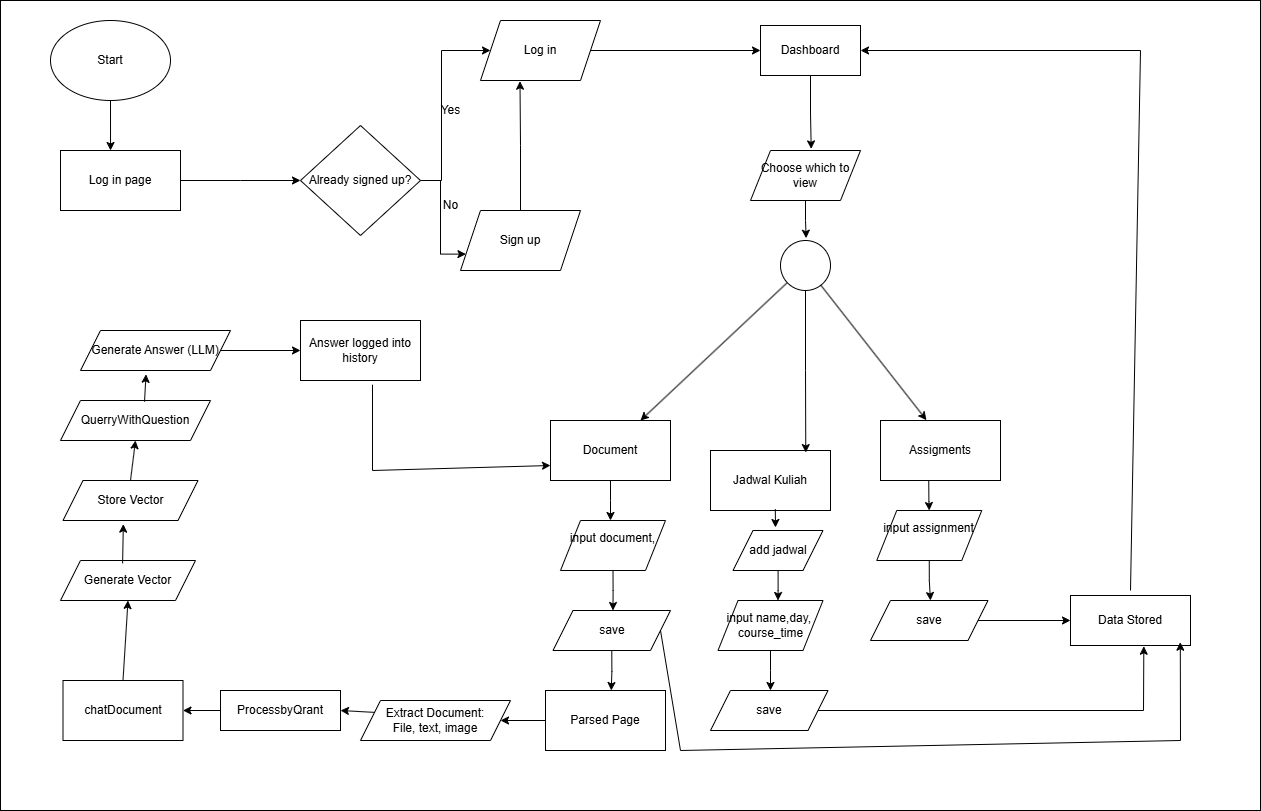

The diagram above was exported from draw.io. Its source (the exported page's mxGraphModel, read from the mxfile embedded in the PNG):
<mxGraphModel dx="1572" dy="902" grid="1" gridSize="10" guides="1" tooltips="1" connect="1" arrows="1" fold="1" page="1" pageScale="1" pageWidth="1100" pageHeight="850" background="none" math="0" shadow="0">
  <root>
    <mxCell id="0" />
    <mxCell id="1" parent="0" />
    <mxCell id="fdFqgpXybp2TtG5Vt_WT-1" value="" style="rounded=0;whiteSpace=wrap;html=1;" vertex="1" parent="1">
      <mxGeometry x="60" y="70" width="1260" height="810" as="geometry" />
    </mxCell>
    <mxCell id="MT6Mk7ikyIGHabojwd0v-1" value="Start" style="ellipse;whiteSpace=wrap;html=1;" parent="1" vertex="1">
      <mxGeometry x="110" y="90" width="120" height="80" as="geometry" />
    </mxCell>
    <mxCell id="MT6Mk7ikyIGHabojwd0v-5" style="edgeStyle=orthogonalEdgeStyle;rounded=0;orthogonalLoop=1;jettySize=auto;html=1;exitX=1;exitY=0.5;exitDx=0;exitDy=0;" parent="1" source="MT6Mk7ikyIGHabojwd0v-2" edge="1">
      <mxGeometry relative="1" as="geometry">
        <mxPoint x="360" y="250" as="targetPoint" />
      </mxGeometry>
    </mxCell>
    <mxCell id="MT6Mk7ikyIGHabojwd0v-2" value="Log in page" style="rounded=0;whiteSpace=wrap;html=1;" parent="1" vertex="1">
      <mxGeometry x="120" y="220" width="120" height="60" as="geometry" />
    </mxCell>
    <mxCell id="MT6Mk7ikyIGHabojwd0v-3" style="edgeStyle=orthogonalEdgeStyle;rounded=0;orthogonalLoop=1;jettySize=auto;html=1;entryX=0.417;entryY=0;entryDx=0;entryDy=0;entryPerimeter=0;" parent="1" source="MT6Mk7ikyIGHabojwd0v-1" target="MT6Mk7ikyIGHabojwd0v-2" edge="1">
      <mxGeometry relative="1" as="geometry" />
    </mxCell>
    <mxCell id="MT6Mk7ikyIGHabojwd0v-8" style="edgeStyle=orthogonalEdgeStyle;rounded=0;orthogonalLoop=1;jettySize=auto;html=1;exitX=1;exitY=0.5;exitDx=0;exitDy=0;" parent="1" source="MT6Mk7ikyIGHabojwd0v-4" target="MT6Mk7ikyIGHabojwd0v-6" edge="1">
      <mxGeometry relative="1" as="geometry">
        <mxPoint x="500" y="70" as="targetPoint" />
        <Array as="points">
          <mxPoint x="501" y="250" />
          <mxPoint x="501" y="120" />
        </Array>
      </mxGeometry>
    </mxCell>
    <mxCell id="MT6Mk7ikyIGHabojwd0v-9" style="edgeStyle=orthogonalEdgeStyle;rounded=0;orthogonalLoop=1;jettySize=auto;html=1;exitX=1;exitY=0.5;exitDx=0;exitDy=0;entryX=0;entryY=0.75;entryDx=0;entryDy=0;" parent="1" source="MT6Mk7ikyIGHabojwd0v-4" target="MT6Mk7ikyIGHabojwd0v-7" edge="1">
      <mxGeometry relative="1" as="geometry" />
    </mxCell>
    <mxCell id="MT6Mk7ikyIGHabojwd0v-4" value="Already signed up?" style="rhombus;whiteSpace=wrap;html=1;" parent="1" vertex="1">
      <mxGeometry x="360" y="195" width="120" height="110" as="geometry" />
    </mxCell>
    <mxCell id="DdyYptBppOC0D7uVPEgz-15" style="edgeStyle=orthogonalEdgeStyle;rounded=0;orthogonalLoop=1;jettySize=auto;html=1;exitX=1;exitY=0.5;exitDx=0;exitDy=0;entryX=0;entryY=0.5;entryDx=0;entryDy=0;" parent="1" source="MT6Mk7ikyIGHabojwd0v-6" target="MT6Mk7ikyIGHabojwd0v-17" edge="1">
      <mxGeometry relative="1" as="geometry">
        <mxPoint x="740" y="190" as="targetPoint" />
      </mxGeometry>
    </mxCell>
    <mxCell id="MT6Mk7ikyIGHabojwd0v-6" value="Log in" style="shape=parallelogram;perimeter=parallelogramPerimeter;whiteSpace=wrap;html=1;fixedSize=1;" parent="1" vertex="1">
      <mxGeometry x="540" y="90" width="120" height="60" as="geometry" />
    </mxCell>
    <mxCell id="MT6Mk7ikyIGHabojwd0v-7" value="Sign up" style="shape=parallelogram;perimeter=parallelogramPerimeter;whiteSpace=wrap;html=1;fixedSize=1;" parent="1" vertex="1">
      <mxGeometry x="520" y="280" width="120" height="60" as="geometry" />
    </mxCell>
    <mxCell id="MT6Mk7ikyIGHabojwd0v-10" value="Yes" style="text;html=1;align=center;verticalAlign=middle;resizable=0;points=[];autosize=1;strokeColor=none;fillColor=none;" parent="1" vertex="1">
      <mxGeometry x="490" y="165" width="40" height="30" as="geometry" />
    </mxCell>
    <mxCell id="MT6Mk7ikyIGHabojwd0v-11" value="No" style="text;html=1;align=center;verticalAlign=middle;resizable=0;points=[];autosize=1;strokeColor=none;fillColor=none;" parent="1" vertex="1">
      <mxGeometry x="490" y="260" width="40" height="30" as="geometry" />
    </mxCell>
    <mxCell id="MT6Mk7ikyIGHabojwd0v-17" value="Dashboard" style="rounded=0;whiteSpace=wrap;html=1;" parent="1" vertex="1">
      <mxGeometry x="820" y="95" width="100" height="50" as="geometry" />
    </mxCell>
    <mxCell id="DdyYptBppOC0D7uVPEgz-24" style="edgeStyle=orthogonalEdgeStyle;rounded=0;orthogonalLoop=1;jettySize=auto;html=1;" parent="1" source="MT6Mk7ikyIGHabojwd0v-18" edge="1">
      <mxGeometry relative="1" as="geometry">
        <mxPoint x="670" y="590" as="targetPoint" />
      </mxGeometry>
    </mxCell>
    <mxCell id="MT6Mk7ikyIGHabojwd0v-18" value="Document" style="rounded=0;whiteSpace=wrap;html=1;" parent="1" vertex="1">
      <mxGeometry x="610" y="490" width="120" height="60" as="geometry" />
    </mxCell>
    <mxCell id="DdyYptBppOC0D7uVPEgz-1" value="Jadwal Kuliah" style="rounded=0;whiteSpace=wrap;html=1;" parent="1" vertex="1">
      <mxGeometry x="770" y="520" width="120" height="60" as="geometry" />
    </mxCell>
    <mxCell id="DdyYptBppOC0D7uVPEgz-2" value="Assigments" style="rounded=0;whiteSpace=wrap;html=1;" parent="1" vertex="1">
      <mxGeometry x="940" y="490" width="120" height="60" as="geometry" />
    </mxCell>
    <mxCell id="DdyYptBppOC0D7uVPEgz-10" style="rounded=0;orthogonalLoop=1;jettySize=auto;html=1;entryX=0.75;entryY=0;entryDx=0;entryDy=0;" parent="1" source="DdyYptBppOC0D7uVPEgz-8" target="MT6Mk7ikyIGHabojwd0v-18" edge="1">
      <mxGeometry relative="1" as="geometry">
        <mxPoint x="730" y="460.0000000000001" as="targetPoint" />
      </mxGeometry>
    </mxCell>
    <mxCell id="DdyYptBppOC0D7uVPEgz-8" value="" style="ellipse;whiteSpace=wrap;html=1;aspect=fixed;" parent="1" vertex="1">
      <mxGeometry x="840" y="310" width="50" height="50" as="geometry" />
    </mxCell>
    <mxCell id="DdyYptBppOC0D7uVPEgz-11" style="edgeStyle=orthogonalEdgeStyle;rounded=0;orthogonalLoop=1;jettySize=auto;html=1;entryX=0.794;entryY=0.034;entryDx=0;entryDy=0;entryPerimeter=0;" parent="1" source="DdyYptBppOC0D7uVPEgz-8" target="DdyYptBppOC0D7uVPEgz-1" edge="1">
      <mxGeometry relative="1" as="geometry" />
    </mxCell>
    <mxCell id="DdyYptBppOC0D7uVPEgz-12" style="rounded=0;orthogonalLoop=1;jettySize=auto;html=1;entryX=0.383;entryY=-0.006;entryDx=0;entryDy=0;entryPerimeter=0;" parent="1" source="DdyYptBppOC0D7uVPEgz-8" target="DdyYptBppOC0D7uVPEgz-2" edge="1">
      <mxGeometry relative="1" as="geometry" />
    </mxCell>
    <mxCell id="DdyYptBppOC0D7uVPEgz-19" style="edgeStyle=orthogonalEdgeStyle;rounded=0;orthogonalLoop=1;jettySize=auto;html=1;exitX=0.5;exitY=0;exitDx=0;exitDy=0;entryX=0.329;entryY=1.012;entryDx=0;entryDy=0;entryPerimeter=0;" parent="1" source="MT6Mk7ikyIGHabojwd0v-7" target="MT6Mk7ikyIGHabojwd0v-6" edge="1">
      <mxGeometry relative="1" as="geometry" />
    </mxCell>
    <mxCell id="DdyYptBppOC0D7uVPEgz-20" value="Choose which to view" style="shape=parallelogram;perimeter=parallelogramPerimeter;whiteSpace=wrap;html=1;fixedSize=1;" parent="1" vertex="1">
      <mxGeometry x="810" y="220" width="110" height="50" as="geometry" />
    </mxCell>
    <mxCell id="DdyYptBppOC0D7uVPEgz-22" style="edgeStyle=orthogonalEdgeStyle;rounded=0;orthogonalLoop=1;jettySize=auto;html=1;entryX=0.552;entryY=-0.032;entryDx=0;entryDy=0;entryPerimeter=0;" parent="1" source="MT6Mk7ikyIGHabojwd0v-17" target="DdyYptBppOC0D7uVPEgz-20" edge="1">
      <mxGeometry relative="1" as="geometry" />
    </mxCell>
    <mxCell id="DdyYptBppOC0D7uVPEgz-23" style="edgeStyle=orthogonalEdgeStyle;rounded=0;orthogonalLoop=1;jettySize=auto;html=1;entryX=0.513;entryY=-0.046;entryDx=0;entryDy=0;entryPerimeter=0;" parent="1" source="DdyYptBppOC0D7uVPEgz-20" target="DdyYptBppOC0D7uVPEgz-8" edge="1">
      <mxGeometry relative="1" as="geometry" />
    </mxCell>
    <mxCell id="DdyYptBppOC0D7uVPEgz-26" style="edgeStyle=orthogonalEdgeStyle;rounded=0;orthogonalLoop=1;jettySize=auto;html=1;" parent="1" source="DdyYptBppOC0D7uVPEgz-25" edge="1">
      <mxGeometry relative="1" as="geometry">
        <mxPoint x="837.5" y="670" as="targetPoint" />
      </mxGeometry>
    </mxCell>
    <mxCell id="DdyYptBppOC0D7uVPEgz-25" value="add jadwal" style="shape=parallelogram;perimeter=parallelogramPerimeter;whiteSpace=wrap;html=1;fixedSize=1;" parent="1" vertex="1">
      <mxGeometry x="792.5" y="600" width="90" height="40" as="geometry" />
    </mxCell>
    <mxCell id="DdyYptBppOC0D7uVPEgz-29" style="edgeStyle=orthogonalEdgeStyle;rounded=0;orthogonalLoop=1;jettySize=auto;html=1;exitX=0.5;exitY=1;exitDx=0;exitDy=0;" parent="1" source="DdyYptBppOC0D7uVPEgz-28" edge="1">
      <mxGeometry relative="1" as="geometry">
        <mxPoint x="829.9736842105265" y="760" as="targetPoint" />
      </mxGeometry>
    </mxCell>
    <mxCell id="DdyYptBppOC0D7uVPEgz-28" value="input name,day,&amp;nbsp;&lt;div&gt;course_time&lt;/div&gt;" style="shape=parallelogram;perimeter=parallelogramPerimeter;whiteSpace=wrap;html=1;fixedSize=1;" parent="1" vertex="1">
      <mxGeometry x="777.5" y="670" width="105" height="50" as="geometry" />
    </mxCell>
    <mxCell id="DdyYptBppOC0D7uVPEgz-30" value="save" style="shape=parallelogram;perimeter=parallelogramPerimeter;whiteSpace=wrap;html=1;fixedSize=1;" parent="1" vertex="1">
      <mxGeometry x="770" y="760" width="117.5" height="40" as="geometry" />
    </mxCell>
    <mxCell id="0ATh5PoId9iISslLjtQA-1" style="edgeStyle=orthogonalEdgeStyle;rounded=0;orthogonalLoop=1;jettySize=auto;html=1;exitX=0.54;exitY=0.977;exitDx=0;exitDy=0;exitPerimeter=0;" parent="1" source="DdyYptBppOC0D7uVPEgz-1" edge="1">
      <mxGeometry relative="1" as="geometry">
        <mxPoint x="835" y="597" as="targetPoint" />
        <mxPoint x="910" y="670" as="sourcePoint" />
      </mxGeometry>
    </mxCell>
    <mxCell id="0ATh5PoId9iISslLjtQA-3" style="edgeStyle=orthogonalEdgeStyle;rounded=0;orthogonalLoop=1;jettySize=auto;html=1;exitX=0.5;exitY=1;exitDx=0;exitDy=0;" parent="1" source="0ATh5PoId9iISslLjtQA-4" edge="1">
      <mxGeometry relative="1" as="geometry">
        <mxPoint x="672.4736842105265" y="680" as="targetPoint" />
      </mxGeometry>
    </mxCell>
    <mxCell id="0ATh5PoId9iISslLjtQA-4" value="input document,&lt;div&gt;&lt;br/&gt;&lt;/div&gt;" style="shape=parallelogram;perimeter=parallelogramPerimeter;whiteSpace=wrap;html=1;fixedSize=1;" parent="1" vertex="1">
      <mxGeometry x="620" y="590" width="105" height="50" as="geometry" />
    </mxCell>
    <mxCell id="0ATh5PoId9iISslLjtQA-5" value="save" style="shape=parallelogram;perimeter=parallelogramPerimeter;whiteSpace=wrap;html=1;fixedSize=1;" parent="1" vertex="1">
      <mxGeometry x="612.5" y="680" width="117.5" height="40" as="geometry" />
    </mxCell>
    <mxCell id="0ATh5PoId9iISslLjtQA-6" style="edgeStyle=orthogonalEdgeStyle;rounded=0;orthogonalLoop=1;jettySize=auto;html=1;exitX=0.5;exitY=1;exitDx=0;exitDy=0;" parent="1" source="0ATh5PoId9iISslLjtQA-7" edge="1">
      <mxGeometry relative="1" as="geometry">
        <mxPoint x="989.9736842105265" y="670" as="targetPoint" />
      </mxGeometry>
    </mxCell>
    <mxCell id="0ATh5PoId9iISslLjtQA-7" value="input assignment&lt;div&gt;&lt;br&gt;&lt;/div&gt;" style="shape=parallelogram;perimeter=parallelogramPerimeter;whiteSpace=wrap;html=1;fixedSize=1;" parent="1" vertex="1">
      <mxGeometry x="936.25" y="580" width="105" height="50" as="geometry" />
    </mxCell>
    <mxCell id="0ATh5PoId9iISslLjtQA-8" value="save" style="shape=parallelogram;perimeter=parallelogramPerimeter;whiteSpace=wrap;html=1;fixedSize=1;" parent="1" vertex="1">
      <mxGeometry x="930" y="670" width="117.5" height="40" as="geometry" />
    </mxCell>
    <mxCell id="0ATh5PoId9iISslLjtQA-9" style="edgeStyle=orthogonalEdgeStyle;rounded=0;orthogonalLoop=1;jettySize=auto;html=1;" parent="1" edge="1">
      <mxGeometry relative="1" as="geometry">
        <mxPoint x="988.75" y="580" as="targetPoint" />
        <mxPoint x="988.25" y="550" as="sourcePoint" />
        <Array as="points">
          <mxPoint x="988.25" y="571" />
          <mxPoint x="989.25" y="571" />
          <mxPoint x="989.25" y="570" />
          <mxPoint x="988.25" y="570" />
        </Array>
      </mxGeometry>
    </mxCell>
    <mxCell id="0ATh5PoId9iISslLjtQA-12" style="edgeStyle=orthogonalEdgeStyle;rounded=0;orthogonalLoop=1;jettySize=auto;html=1;exitX=0.5;exitY=1;exitDx=0;exitDy=0;" parent="1" edge="1">
      <mxGeometry relative="1" as="geometry">
        <mxPoint x="670.75" y="760" as="targetPoint" />
        <mxPoint x="671.2763157894735" y="720" as="sourcePoint" />
        <Array as="points">
          <mxPoint x="671" y="741" />
        </Array>
      </mxGeometry>
    </mxCell>
    <mxCell id="0ATh5PoId9iISslLjtQA-13" value="chatDocument" style="rounded=0;whiteSpace=wrap;html=1;" parent="1" vertex="1">
      <mxGeometry x="122.5" y="750" width="120" height="60" as="geometry" />
    </mxCell>
    <mxCell id="0ATh5PoId9iISslLjtQA-15" value="QuerryWithQuestion" style="shape=parallelogram;perimeter=parallelogramPerimeter;whiteSpace=wrap;html=1;fixedSize=1;" parent="1" vertex="1">
      <mxGeometry x="120" y="470" width="150" height="40" as="geometry" />
    </mxCell>
    <mxCell id="0ATh5PoId9iISslLjtQA-16" value="Parsed Page" style="rounded=0;whiteSpace=wrap;html=1;" parent="1" vertex="1">
      <mxGeometry x="605" y="760" width="120" height="60" as="geometry" />
    </mxCell>
    <mxCell id="0ATh5PoId9iISslLjtQA-17" value="Extract Document:&lt;br&gt;File, text, image" style="shape=parallelogram;perimeter=parallelogramPerimeter;whiteSpace=wrap;html=1;fixedSize=1;" parent="1" vertex="1">
      <mxGeometry x="420" y="770" width="150" height="40" as="geometry" />
    </mxCell>
    <mxCell id="0ATh5PoId9iISslLjtQA-18" value="" style="endArrow=classic;html=1;rounded=0;exitX=0;exitY=0.5;exitDx=0;exitDy=0;entryX=1;entryY=0.5;entryDx=0;entryDy=0;" parent="1" source="0ATh5PoId9iISslLjtQA-16" target="0ATh5PoId9iISslLjtQA-17" edge="1">
      <mxGeometry width="50" height="50" relative="1" as="geometry">
        <mxPoint x="470" y="680" as="sourcePoint" />
        <mxPoint x="520" y="630" as="targetPoint" />
      </mxGeometry>
    </mxCell>
    <mxCell id="0ATh5PoId9iISslLjtQA-19" value="" style="endArrow=classic;html=1;rounded=0;exitX=0;exitY=0.25;exitDx=0;exitDy=0;entryX=1;entryY=0.5;entryDx=0;entryDy=0;" parent="1" source="0ATh5PoId9iISslLjtQA-17" target="0ATh5PoId9iISslLjtQA-27" edge="1">
      <mxGeometry width="50" height="50" relative="1" as="geometry">
        <mxPoint x="470" y="680" as="sourcePoint" />
        <mxPoint x="511" y="720" as="targetPoint" />
      </mxGeometry>
    </mxCell>
    <mxCell id="0ATh5PoId9iISslLjtQA-20" value="Generate Vector" style="shape=parallelogram;perimeter=parallelogramPerimeter;whiteSpace=wrap;html=1;fixedSize=1;" parent="1" vertex="1">
      <mxGeometry x="120" y="630" width="135" height="40" as="geometry" />
    </mxCell>
    <mxCell id="0ATh5PoId9iISslLjtQA-22" value="" style="endArrow=classic;html=1;rounded=0;exitX=0.5;exitY=0;exitDx=0;exitDy=0;entryX=0.5;entryY=1;entryDx=0;entryDy=0;" parent="1" source="0ATh5PoId9iISslLjtQA-13" target="0ATh5PoId9iISslLjtQA-20" edge="1">
      <mxGeometry width="50" height="50" relative="1" as="geometry">
        <mxPoint x="512.95" y="677.8399999999999" as="sourcePoint" />
        <mxPoint x="530" y="650" as="targetPoint" />
      </mxGeometry>
    </mxCell>
    <mxCell id="0ATh5PoId9iISslLjtQA-24" value="Store Vector" style="shape=parallelogram;perimeter=parallelogramPerimeter;whiteSpace=wrap;html=1;fixedSize=1;" parent="1" vertex="1">
      <mxGeometry x="122.5" y="550" width="135" height="40" as="geometry" />
    </mxCell>
    <mxCell id="0ATh5PoId9iISslLjtQA-25" value="" style="endArrow=classic;html=1;rounded=0;exitX=0.46;exitY=0.071;exitDx=0;exitDy=0;exitPerimeter=0;entryX=0.447;entryY=1.091;entryDx=0;entryDy=0;entryPerimeter=0;" parent="1" source="0ATh5PoId9iISslLjtQA-20" target="0ATh5PoId9iISslLjtQA-24" edge="1">
      <mxGeometry width="50" height="50" relative="1" as="geometry">
        <mxPoint x="560" y="703" as="sourcePoint" />
        <mxPoint x="560" y="660" as="targetPoint" />
      </mxGeometry>
    </mxCell>
    <mxCell id="0ATh5PoId9iISslLjtQA-26" value="" style="endArrow=classic;html=1;rounded=0;exitX=0.5;exitY=0;exitDx=0;exitDy=0;entryX=0.5;entryY=1;entryDx=0;entryDy=0;" parent="1" source="0ATh5PoId9iISslLjtQA-24" target="0ATh5PoId9iISslLjtQA-15" edge="1">
      <mxGeometry width="50" height="50" relative="1" as="geometry">
        <mxPoint x="502" y="624" as="sourcePoint" />
        <mxPoint x="500" y="590" as="targetPoint" />
      </mxGeometry>
    </mxCell>
    <mxCell id="0ATh5PoId9iISslLjtQA-27" value="ProcessbyQrant" style="rounded=0;whiteSpace=wrap;html=1;" parent="1" vertex="1">
      <mxGeometry x="280" y="760" width="120" height="40" as="geometry" />
    </mxCell>
    <mxCell id="0ATh5PoId9iISslLjtQA-28" value="Generate Answer (LLM)" style="shape=parallelogram;perimeter=parallelogramPerimeter;whiteSpace=wrap;html=1;fixedSize=1;" parent="1" vertex="1">
      <mxGeometry x="140" y="400" width="150" height="40" as="geometry" />
    </mxCell>
    <mxCell id="0ATh5PoId9iISslLjtQA-31" value="" style="endArrow=classic;html=1;rounded=0;exitX=0;exitY=0.5;exitDx=0;exitDy=0;entryX=1;entryY=0.5;entryDx=0;entryDy=0;" parent="1" source="0ATh5PoId9iISslLjtQA-27" target="0ATh5PoId9iISslLjtQA-13" edge="1">
      <mxGeometry width="50" height="50" relative="1" as="geometry">
        <mxPoint x="464" y="672" as="sourcePoint" />
        <mxPoint x="430" y="670" as="targetPoint" />
      </mxGeometry>
    </mxCell>
    <mxCell id="0ATh5PoId9iISslLjtQA-32" value="" style="endArrow=classic;html=1;rounded=0;exitX=0.56;exitY=0.031;exitDx=0;exitDy=0;entryX=0.437;entryY=1.095;entryDx=0;entryDy=0;exitPerimeter=0;entryPerimeter=0;" parent="1" source="0ATh5PoId9iISslLjtQA-15" target="0ATh5PoId9iISslLjtQA-28" edge="1">
      <mxGeometry width="50" height="50" relative="1" as="geometry">
        <mxPoint x="410" y="590" as="sourcePoint" />
        <mxPoint x="415" y="550" as="targetPoint" />
      </mxGeometry>
    </mxCell>
    <mxCell id="0ATh5PoId9iISslLjtQA-34" value="Answer logged into history" style="rounded=0;whiteSpace=wrap;html=1;" parent="1" vertex="1">
      <mxGeometry x="360" y="390" width="120" height="60" as="geometry" />
    </mxCell>
    <mxCell id="0ATh5PoId9iISslLjtQA-35" value="" style="endArrow=classic;html=1;rounded=0;exitX=1;exitY=0.5;exitDx=0;exitDy=0;entryX=0;entryY=0.5;entryDx=0;entryDy=0;" parent="1" source="0ATh5PoId9iISslLjtQA-28" target="0ATh5PoId9iISslLjtQA-34" edge="1">
      <mxGeometry width="50" height="50" relative="1" as="geometry">
        <mxPoint x="450" y="520" as="sourcePoint" />
        <mxPoint x="500" y="470" as="targetPoint" />
      </mxGeometry>
    </mxCell>
    <mxCell id="0ATh5PoId9iISslLjtQA-36" value="" style="endArrow=classic;html=1;rounded=0;exitX=0.6;exitY=1.07;exitDx=0;exitDy=0;exitPerimeter=0;entryX=0;entryY=0.75;entryDx=0;entryDy=0;" parent="1" source="0ATh5PoId9iISslLjtQA-34" target="MT6Mk7ikyIGHabojwd0v-18" edge="1">
      <mxGeometry width="50" height="50" relative="1" as="geometry">
        <mxPoint x="480" y="420" as="sourcePoint" />
        <mxPoint x="660" y="410" as="targetPoint" />
        <Array as="points">
          <mxPoint x="432" y="540" />
        </Array>
      </mxGeometry>
    </mxCell>
    <mxCell id="0ATh5PoId9iISslLjtQA-37" value="Data Stored" style="rounded=0;whiteSpace=wrap;html=1;" parent="1" vertex="1">
      <mxGeometry x="1130" y="665" width="120" height="50" as="geometry" />
    </mxCell>
    <mxCell id="0ATh5PoId9iISslLjtQA-38" value="" style="endArrow=classic;html=1;rounded=0;exitX=1;exitY=0.5;exitDx=0;exitDy=0;entryX=0;entryY=0.5;entryDx=0;entryDy=0;" parent="1" source="0ATh5PoId9iISslLjtQA-8" target="0ATh5PoId9iISslLjtQA-37" edge="1">
      <mxGeometry width="50" height="50" relative="1" as="geometry">
        <mxPoint x="790" y="600" as="sourcePoint" />
        <mxPoint x="840" y="550" as="targetPoint" />
      </mxGeometry>
    </mxCell>
    <mxCell id="0ATh5PoId9iISslLjtQA-40" value="" style="endArrow=classic;html=1;rounded=0;exitX=1;exitY=0.5;exitDx=0;exitDy=0;entryX=0.611;entryY=1.015;entryDx=0;entryDy=0;entryPerimeter=0;" parent="1" source="DdyYptBppOC0D7uVPEgz-30" target="0ATh5PoId9iISslLjtQA-37" edge="1">
      <mxGeometry width="50" height="50" relative="1" as="geometry">
        <mxPoint x="790" y="600" as="sourcePoint" />
        <mxPoint x="1240" y="770" as="targetPoint" />
        <Array as="points">
          <mxPoint x="1203" y="780" />
        </Array>
      </mxGeometry>
    </mxCell>
    <mxCell id="0ATh5PoId9iISslLjtQA-41" value="" style="endArrow=classic;html=1;rounded=0;entryX=1;entryY=0.5;entryDx=0;entryDy=0;" parent="1" target="MT6Mk7ikyIGHabojwd0v-17" edge="1">
      <mxGeometry width="50" height="50" relative="1" as="geometry">
        <mxPoint x="1190" y="660" as="sourcePoint" />
        <mxPoint x="1170" y="90" as="targetPoint" />
        <Array as="points">
          <mxPoint x="1200" y="120" />
        </Array>
      </mxGeometry>
    </mxCell>
    <mxCell id="0ATh5PoId9iISslLjtQA-42" value="" style="endArrow=classic;html=1;rounded=0;exitX=1;exitY=0.5;exitDx=0;exitDy=0;entryX=0.915;entryY=0.934;entryDx=0;entryDy=0;entryPerimeter=0;" parent="1" source="0ATh5PoId9iISslLjtQA-5" target="0ATh5PoId9iISslLjtQA-37" edge="1">
      <mxGeometry width="50" height="50" relative="1" as="geometry">
        <mxPoint x="790" y="600" as="sourcePoint" />
        <mxPoint x="1230" y="720" as="targetPoint" />
        <Array as="points">
          <mxPoint x="740" y="820" />
          <mxPoint x="1240" y="810" />
        </Array>
      </mxGeometry>
    </mxCell>
  </root>
</mxGraphModel>